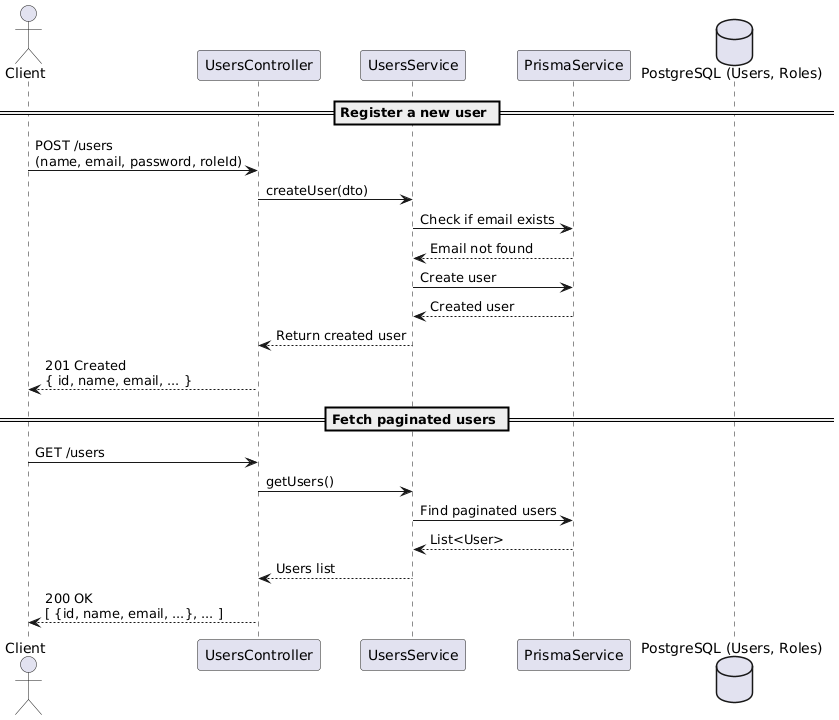

The diagram above was rendered by PlantUML. Its source (embedded in the PNG):
@startuml
actor Client
participant "UsersController" as Controller
participant "UsersService" as Service
participant "PrismaService" as Prisma
database "PostgreSQL (Users, Roles)" as DB

== Register a new user ==

Client -> Controller : POST /users\n(name, email, password, roleId)
Controller -> Service : createUser(dto)
Service -> Prisma : Check if email exists
Prisma --> Service : Email not found
Service -> Prisma : Create user
Prisma --> Service : Created user
Service --> Controller : Return created user
Controller --> Client : 201 Created\n{ id, name, email, ... }

== Fetch paginated users ==

Client -> Controller : GET /users
Controller -> Service : getUsers()
Service -> Prisma : Find paginated users
Prisma --> Service : List<User>
Service --> Controller : Users list
Controller --> Client : 200 OK\n[ {id, name, email, ...}, ... ]
@enduml